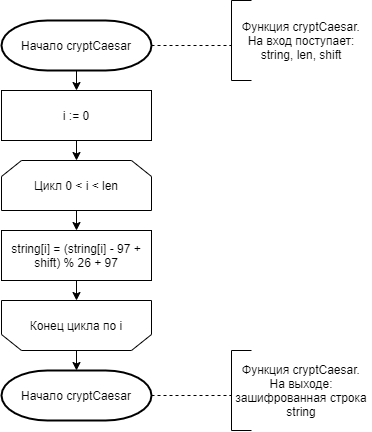

The diagram above was exported from draw.io. Its source (the exported page's mxGraphModel, read from the mxfile embedded in the PNG):
<mxGraphModel dx="1038" dy="11786" grid="1" gridSize="10" guides="1" tooltips="1" connect="1" arrows="1" fold="1" page="1" pageScale="1" pageWidth="1827" pageHeight="11169" background="#ffffff" math="0" shadow="0">
  <root>
    <mxCell id="0" />
    <mxCell id="1" parent="0" />
    <mxCell id="-ygXDCpaqfpr8yk6ex8X-1" value="Начало cryptCaesar" style="strokeWidth=2;html=1;shape=mxgraph.flowchart.terminator;whiteSpace=wrap;" vertex="1" parent="1">
      <mxGeometry x="220" y="-2020" width="150" height="50" as="geometry" />
    </mxCell>
    <mxCell id="-ygXDCpaqfpr8yk6ex8X-2" value="" style="endArrow=none;dashed=1;html=1;exitX=1;exitY=0.5;exitDx=0;exitDy=0;exitPerimeter=0;" edge="1" parent="1" source="-ygXDCpaqfpr8yk6ex8X-1">
      <mxGeometry width="50" height="50" relative="1" as="geometry">
        <mxPoint x="470" y="-1890" as="sourcePoint" />
        <mxPoint x="450" y="-1995" as="targetPoint" />
      </mxGeometry>
    </mxCell>
    <mxCell id="-ygXDCpaqfpr8yk6ex8X-3" value="" style="endArrow=none;html=1;" edge="1" parent="1">
      <mxGeometry width="50" height="50" relative="1" as="geometry">
        <mxPoint x="450" y="-1960" as="sourcePoint" />
        <mxPoint x="450" y="-2040" as="targetPoint" />
      </mxGeometry>
    </mxCell>
    <mxCell id="-ygXDCpaqfpr8yk6ex8X-4" value="" style="endArrow=none;html=1;" edge="1" parent="1">
      <mxGeometry width="50" height="50" relative="1" as="geometry">
        <mxPoint x="450" y="-2040" as="sourcePoint" />
        <mxPoint x="470" y="-2040" as="targetPoint" />
      </mxGeometry>
    </mxCell>
    <mxCell id="-ygXDCpaqfpr8yk6ex8X-5" value="" style="endArrow=none;html=1;" edge="1" parent="1">
      <mxGeometry width="50" height="50" relative="1" as="geometry">
        <mxPoint x="450" y="-1960" as="sourcePoint" />
        <mxPoint x="470" y="-1960" as="targetPoint" />
      </mxGeometry>
    </mxCell>
    <mxCell id="-ygXDCpaqfpr8yk6ex8X-6" value="Функция cryptCaesar.&lt;br&gt;На вход поступает:&lt;br&gt;string, len, shift" style="text;html=1;strokeColor=none;fillColor=none;align=center;verticalAlign=middle;whiteSpace=wrap;rounded=0;" vertex="1" parent="1">
      <mxGeometry x="450" y="-2040" width="140" height="80" as="geometry" />
    </mxCell>
    <mxCell id="-ygXDCpaqfpr8yk6ex8X-7" value="Цикл 0 &amp;lt; i &amp;lt; len" style="shape=loopLimit;whiteSpace=wrap;html=1;" vertex="1" parent="1">
      <mxGeometry x="220" y="-1880" width="150" height="50" as="geometry" />
    </mxCell>
    <mxCell id="-ygXDCpaqfpr8yk6ex8X-8" value="i := 0" style="rounded=0;whiteSpace=wrap;html=1;" vertex="1" parent="1">
      <mxGeometry x="220" y="-1950" width="150" height="50" as="geometry" />
    </mxCell>
    <mxCell id="-ygXDCpaqfpr8yk6ex8X-9" value="string[i] = (string[i] - 97 + shift) % 26 + 97" style="rounded=0;whiteSpace=wrap;html=1;" vertex="1" parent="1">
      <mxGeometry x="220" y="-1810" width="150" height="50" as="geometry" />
    </mxCell>
    <mxCell id="-ygXDCpaqfpr8yk6ex8X-10" value="" style="shape=loopLimit;whiteSpace=wrap;html=1;rotation=-180;" vertex="1" parent="1">
      <mxGeometry x="220" y="-1740" width="150" height="50" as="geometry" />
    </mxCell>
    <mxCell id="-ygXDCpaqfpr8yk6ex8X-11" value="Конец цикла по i" style="text;html=1;strokeColor=none;fillColor=none;align=center;verticalAlign=middle;whiteSpace=wrap;rounded=0;" vertex="1" parent="1">
      <mxGeometry x="220" y="-1740" width="150" height="50" as="geometry" />
    </mxCell>
    <mxCell id="-ygXDCpaqfpr8yk6ex8X-12" value="" style="endArrow=classic;html=1;exitX=0.5;exitY=1;exitDx=0;exitDy=0;exitPerimeter=0;entryX=0.5;entryY=0;entryDx=0;entryDy=0;" edge="1" parent="1" source="-ygXDCpaqfpr8yk6ex8X-1" target="-ygXDCpaqfpr8yk6ex8X-8">
      <mxGeometry width="50" height="50" relative="1" as="geometry">
        <mxPoint x="540" y="-1850" as="sourcePoint" />
        <mxPoint x="590" y="-1900" as="targetPoint" />
      </mxGeometry>
    </mxCell>
    <mxCell id="-ygXDCpaqfpr8yk6ex8X-13" value="" style="endArrow=classic;html=1;exitX=0.5;exitY=1;exitDx=0;exitDy=0;entryX=0.5;entryY=0;entryDx=0;entryDy=0;" edge="1" parent="1" source="-ygXDCpaqfpr8yk6ex8X-8" target="-ygXDCpaqfpr8yk6ex8X-7">
      <mxGeometry width="50" height="50" relative="1" as="geometry">
        <mxPoint x="460" y="-1890" as="sourcePoint" />
        <mxPoint x="560" y="-1810" as="targetPoint" />
      </mxGeometry>
    </mxCell>
    <mxCell id="-ygXDCpaqfpr8yk6ex8X-14" value="" style="endArrow=classic;html=1;exitX=0.5;exitY=1;exitDx=0;exitDy=0;entryX=0.5;entryY=0;entryDx=0;entryDy=0;" edge="1" parent="1" source="-ygXDCpaqfpr8yk6ex8X-7" target="-ygXDCpaqfpr8yk6ex8X-9">
      <mxGeometry width="50" height="50" relative="1" as="geometry">
        <mxPoint x="500" y="-1760" as="sourcePoint" />
        <mxPoint x="550" y="-1810" as="targetPoint" />
      </mxGeometry>
    </mxCell>
    <mxCell id="-ygXDCpaqfpr8yk6ex8X-15" value="" style="endArrow=classic;html=1;exitX=0.5;exitY=1;exitDx=0;exitDy=0;entryX=0.5;entryY=0;entryDx=0;entryDy=0;" edge="1" parent="1" source="-ygXDCpaqfpr8yk6ex8X-9" target="-ygXDCpaqfpr8yk6ex8X-11">
      <mxGeometry width="50" height="50" relative="1" as="geometry">
        <mxPoint x="410" y="-1660" as="sourcePoint" />
        <mxPoint x="460" y="-1710" as="targetPoint" />
      </mxGeometry>
    </mxCell>
    <mxCell id="-ygXDCpaqfpr8yk6ex8X-16" value="" style="endArrow=classic;html=1;exitX=0.5;exitY=1;exitDx=0;exitDy=0;" edge="1" parent="1" source="-ygXDCpaqfpr8yk6ex8X-11">
      <mxGeometry width="50" height="50" relative="1" as="geometry">
        <mxPoint x="580" y="-1620" as="sourcePoint" />
        <mxPoint x="295" y="-1670" as="targetPoint" />
      </mxGeometry>
    </mxCell>
    <mxCell id="-ygXDCpaqfpr8yk6ex8X-17" value="Начало cryptCaesar" style="strokeWidth=2;html=1;shape=mxgraph.flowchart.terminator;whiteSpace=wrap;" vertex="1" parent="1">
      <mxGeometry x="220" y="-1670" width="150" height="50" as="geometry" />
    </mxCell>
    <mxCell id="-ygXDCpaqfpr8yk6ex8X-18" value="" style="endArrow=none;dashed=1;html=1;exitX=1;exitY=0.5;exitDx=0;exitDy=0;exitPerimeter=0;" edge="1" parent="1">
      <mxGeometry width="50" height="50" relative="1" as="geometry">
        <mxPoint x="370" y="-1645" as="sourcePoint" />
        <mxPoint x="450" y="-1645" as="targetPoint" />
      </mxGeometry>
    </mxCell>
    <mxCell id="-ygXDCpaqfpr8yk6ex8X-19" value="" style="endArrow=none;html=1;" edge="1" parent="1">
      <mxGeometry width="50" height="50" relative="1" as="geometry">
        <mxPoint x="450" y="-1610" as="sourcePoint" />
        <mxPoint x="450" y="-1690" as="targetPoint" />
      </mxGeometry>
    </mxCell>
    <mxCell id="-ygXDCpaqfpr8yk6ex8X-20" value="" style="endArrow=none;html=1;" edge="1" parent="1">
      <mxGeometry width="50" height="50" relative="1" as="geometry">
        <mxPoint x="450" y="-1690" as="sourcePoint" />
        <mxPoint x="470" y="-1690" as="targetPoint" />
      </mxGeometry>
    </mxCell>
    <mxCell id="-ygXDCpaqfpr8yk6ex8X-21" value="" style="endArrow=none;html=1;" edge="1" parent="1">
      <mxGeometry width="50" height="50" relative="1" as="geometry">
        <mxPoint x="450" y="-1610" as="sourcePoint" />
        <mxPoint x="470" y="-1610" as="targetPoint" />
      </mxGeometry>
    </mxCell>
    <mxCell id="-ygXDCpaqfpr8yk6ex8X-22" value="Функция cryptCaesar.&lt;br&gt;На выходе: зашифрованная строка string" style="text;html=1;strokeColor=none;fillColor=none;align=center;verticalAlign=middle;whiteSpace=wrap;rounded=0;" vertex="1" parent="1">
      <mxGeometry x="450" y="-1690" width="140" height="80" as="geometry" />
    </mxCell>
  </root>
</mxGraphModel>